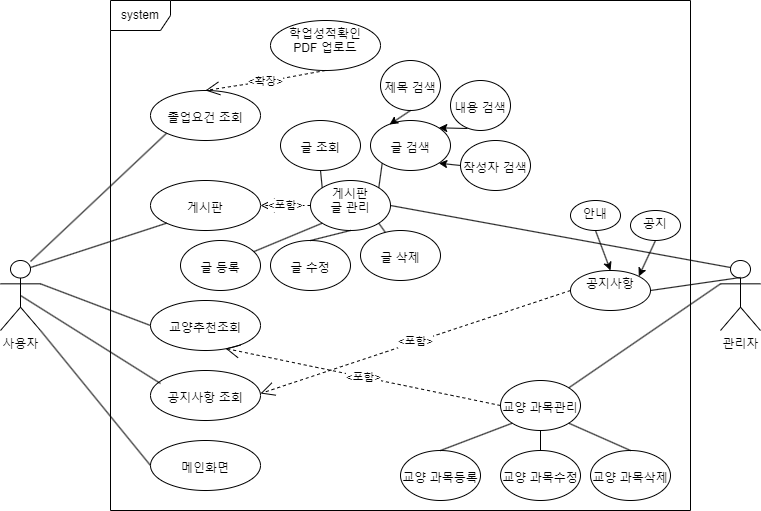

The diagram above was exported from draw.io. Its source (the exported page's mxGraphModel, read from the mxfile embedded in the PNG):
<mxGraphModel dx="849" dy="661" grid="1" gridSize="10" guides="1" tooltips="1" connect="1" arrows="1" fold="1" page="1" pageScale="1" pageWidth="827" pageHeight="1169" math="0" shadow="0">
  <root>
    <mxCell id="0" />
    <mxCell id="1" parent="0" />
    <mxCell id="GqIvKBQ46MMJwySQH0px-18" value="system" style="shape=umlFrame;whiteSpace=wrap;html=1;" parent="1" vertex="1">
      <mxGeometry x="160" y="80" width="580" height="510" as="geometry" />
    </mxCell>
    <mxCell id="GqIvKBQ46MMJwySQH0px-1" value="사용자&lt;br&gt;" style="shape=umlActor;verticalLabelPosition=bottom;verticalAlign=top;html=1;fontStyle=0;direction=east;flipH=0;flipV=0;" parent="1" vertex="1">
      <mxGeometry x="50" y="340" width="40" height="70" as="geometry" />
    </mxCell>
    <mxCell id="GqIvKBQ46MMJwySQH0px-12" value="&lt;br&gt;졸업요건 조회" style="ellipse;whiteSpace=wrap;html=1;verticalAlign=top;fontStyle=0;" parent="1" vertex="1">
      <mxGeometry x="200" y="170" width="110" height="50" as="geometry" />
    </mxCell>
    <mxCell id="GqIvKBQ46MMJwySQH0px-28" value="&lt;br&gt;게시판" style="ellipse;whiteSpace=wrap;html=1;verticalAlign=top;fontStyle=0;" parent="1" vertex="1">
      <mxGeometry x="200" y="260" width="110" height="50" as="geometry" />
    </mxCell>
    <mxCell id="GqIvKBQ46MMJwySQH0px-29" value="&lt;br&gt;교양추천조회" style="ellipse;whiteSpace=wrap;html=1;verticalAlign=top;fontStyle=0;" parent="1" vertex="1">
      <mxGeometry x="200" y="380" width="110" height="50" as="geometry" />
    </mxCell>
    <mxCell id="GqIvKBQ46MMJwySQH0px-30" value="&lt;br&gt;메인화면" style="ellipse;whiteSpace=wrap;html=1;verticalAlign=top;fontStyle=0;" parent="1" vertex="1">
      <mxGeometry x="200" y="520" width="110" height="50" as="geometry" />
    </mxCell>
    <mxCell id="GqIvKBQ46MMJwySQH0px-37" value="" style="endArrow=none;html=1;rounded=0;exitX=0.75;exitY=0.014;exitDx=0;exitDy=0;exitPerimeter=0;entryX=0;entryY=1;entryDx=0;entryDy=0;" parent="1" source="GqIvKBQ46MMJwySQH0px-1" target="GqIvKBQ46MMJwySQH0px-12" edge="1">
      <mxGeometry width="50" height="50" relative="1" as="geometry">
        <mxPoint x="90" y="330" as="sourcePoint" />
        <mxPoint x="140" y="280" as="targetPoint" />
      </mxGeometry>
    </mxCell>
    <mxCell id="GqIvKBQ46MMJwySQH0px-38" value="" style="endArrow=none;html=1;rounded=0;entryX=0;entryY=1;entryDx=0;entryDy=0;exitX=0.75;exitY=0.1;exitDx=0;exitDy=0;exitPerimeter=0;" parent="1" source="GqIvKBQ46MMJwySQH0px-1" target="GqIvKBQ46MMJwySQH0px-28" edge="1">
      <mxGeometry width="50" height="50" relative="1" as="geometry">
        <mxPoint x="140" y="380" as="sourcePoint" />
        <mxPoint x="190" y="330" as="targetPoint" />
      </mxGeometry>
    </mxCell>
    <mxCell id="GqIvKBQ46MMJwySQH0px-39" value="" style="endArrow=none;html=1;rounded=0;exitX=1;exitY=0.3333333333333333;exitDx=0;exitDy=0;exitPerimeter=0;entryX=0;entryY=0.5;entryDx=0;entryDy=0;" parent="1" source="GqIvKBQ46MMJwySQH0px-1" target="GqIvKBQ46MMJwySQH0px-29" edge="1">
      <mxGeometry width="50" height="50" relative="1" as="geometry">
        <mxPoint x="130" y="410" as="sourcePoint" />
        <mxPoint x="180" y="360" as="targetPoint" />
      </mxGeometry>
    </mxCell>
    <mxCell id="GqIvKBQ46MMJwySQH0px-40" value="" style="endArrow=none;html=1;rounded=0;exitX=1;exitY=1;exitDx=0;exitDy=0;exitPerimeter=0;entryX=0;entryY=0.5;entryDx=0;entryDy=0;" parent="1" source="GqIvKBQ46MMJwySQH0px-1" target="GqIvKBQ46MMJwySQH0px-30" edge="1">
      <mxGeometry width="50" height="50" relative="1" as="geometry">
        <mxPoint x="90" y="520" as="sourcePoint" />
        <mxPoint x="140" y="470" as="targetPoint" />
      </mxGeometry>
    </mxCell>
    <mxCell id="GqIvKBQ46MMJwySQH0px-42" value="학업성적확인 &lt;br&gt;PDF 업로드" style="ellipse;whiteSpace=wrap;html=1;verticalAlign=top;fontStyle=0;" parent="1" vertex="1">
      <mxGeometry x="320" y="100" width="110" height="50" as="geometry" />
    </mxCell>
    <mxCell id="GqIvKBQ46MMJwySQH0px-43" value="&amp;lt;확장&amp;gt;" style="endArrow=open;endSize=12;dashed=1;html=1;rounded=0;exitX=0.5;exitY=1;exitDx=0;exitDy=0;entryX=0.5;entryY=0;entryDx=0;entryDy=0;" parent="1" source="GqIvKBQ46MMJwySQH0px-42" target="GqIvKBQ46MMJwySQH0px-12" edge="1">
      <mxGeometry width="160" relative="1" as="geometry">
        <mxPoint x="380" y="230" as="sourcePoint" />
        <mxPoint x="540" y="230" as="targetPoint" />
        <Array as="points">
          <mxPoint x="320" y="160" />
        </Array>
      </mxGeometry>
    </mxCell>
    <mxCell id="GqIvKBQ46MMJwySQH0px-45" value="관리자&lt;br&gt;" style="shape=umlActor;verticalLabelPosition=bottom;verticalAlign=top;html=1;fontStyle=0;direction=east;flipH=0;flipV=0;" parent="1" vertex="1">
      <mxGeometry x="770" y="340" width="40" height="70" as="geometry" />
    </mxCell>
    <mxCell id="GqIvKBQ46MMJwySQH0px-46" value="&lt;br&gt;교양 과목관리" style="ellipse;whiteSpace=wrap;html=1;verticalAlign=top;fontStyle=0;" parent="1" vertex="1">
      <mxGeometry x="550" y="460" width="80" height="50" as="geometry" />
    </mxCell>
    <mxCell id="GqIvKBQ46MMJwySQH0px-47" value="&lt;br&gt;교양 과목삭제" style="ellipse;whiteSpace=wrap;html=1;verticalAlign=top;fontStyle=0;" parent="1" vertex="1">
      <mxGeometry x="640" y="530" width="80" height="50" as="geometry" />
    </mxCell>
    <mxCell id="GqIvKBQ46MMJwySQH0px-48" value="&lt;br&gt;교양 과목수정" style="ellipse;whiteSpace=wrap;html=1;verticalAlign=top;fontStyle=0;" parent="1" vertex="1">
      <mxGeometry x="550" y="530" width="80" height="50" as="geometry" />
    </mxCell>
    <mxCell id="GqIvKBQ46MMJwySQH0px-49" value="&lt;br&gt;교양 과목등록" style="ellipse;whiteSpace=wrap;html=1;verticalAlign=top;fontStyle=0;" parent="1" vertex="1">
      <mxGeometry x="450" y="530" width="80" height="50" as="geometry" />
    </mxCell>
    <mxCell id="GqIvKBQ46MMJwySQH0px-50" value="" style="endArrow=none;html=1;rounded=0;exitX=0.5;exitY=0;exitDx=0;exitDy=0;entryX=0;entryY=1;entryDx=0;entryDy=0;" parent="1" source="GqIvKBQ46MMJwySQH0px-49" target="GqIvKBQ46MMJwySQH0px-46" edge="1">
      <mxGeometry width="50" height="50" relative="1" as="geometry">
        <mxPoint x="490" y="620" as="sourcePoint" />
        <mxPoint x="600" y="725" as="targetPoint" />
      </mxGeometry>
    </mxCell>
    <mxCell id="GqIvKBQ46MMJwySQH0px-51" value="" style="endArrow=none;html=1;rounded=0;exitX=0.5;exitY=0;exitDx=0;exitDy=0;entryX=0.5;entryY=1;entryDx=0;entryDy=0;" parent="1" source="GqIvKBQ46MMJwySQH0px-48" target="GqIvKBQ46MMJwySQH0px-46" edge="1">
      <mxGeometry width="50" height="50" relative="1" as="geometry">
        <mxPoint x="508.2842712474619" y="547.3223304703363" as="sourcePoint" />
        <mxPoint x="541.7157287525381" y="512.6776695296637" as="targetPoint" />
      </mxGeometry>
    </mxCell>
    <mxCell id="GqIvKBQ46MMJwySQH0px-52" value="" style="endArrow=none;html=1;rounded=0;exitX=0.5;exitY=0;exitDx=0;exitDy=0;entryX=1;entryY=1;entryDx=0;entryDy=0;" parent="1" source="GqIvKBQ46MMJwySQH0px-47" target="GqIvKBQ46MMJwySQH0px-46" edge="1">
      <mxGeometry width="50" height="50" relative="1" as="geometry">
        <mxPoint x="508.2842712474619" y="547.3223304703363" as="sourcePoint" />
        <mxPoint x="541.7157287525381" y="512.6776695296637" as="targetPoint" />
      </mxGeometry>
    </mxCell>
    <mxCell id="GqIvKBQ46MMJwySQH0px-53" value="&amp;lt;포함&amp;gt;" style="endArrow=open;endSize=12;dashed=1;html=1;rounded=0;exitX=0;exitY=0.5;exitDx=0;exitDy=0;entryX=0.682;entryY=0.96;entryDx=0;entryDy=0;entryPerimeter=0;" parent="1" source="GqIvKBQ46MMJwySQH0px-46" target="GqIvKBQ46MMJwySQH0px-29" edge="1">
      <mxGeometry width="160" relative="1" as="geometry">
        <mxPoint x="310" y="420" as="sourcePoint" />
        <mxPoint x="470" y="420" as="targetPoint" />
      </mxGeometry>
    </mxCell>
    <mxCell id="GqIvKBQ46MMJwySQH0px-54" value="" style="endArrow=none;html=1;rounded=0;exitX=1;exitY=0;exitDx=0;exitDy=0;entryX=0;entryY=0.3333333333333333;entryDx=0;entryDy=0;entryPerimeter=0;" parent="1" source="GqIvKBQ46MMJwySQH0px-46" target="GqIvKBQ46MMJwySQH0px-45" edge="1">
      <mxGeometry width="50" height="50" relative="1" as="geometry">
        <mxPoint x="530" y="418.3" as="sourcePoint" />
        <mxPoint x="666.1091270347399" y="289.9976695296637" as="targetPoint" />
      </mxGeometry>
    </mxCell>
    <mxCell id="GqIvKBQ46MMJwySQH0px-55" value="게시판 &lt;br&gt;글 관리" style="ellipse;whiteSpace=wrap;html=1;verticalAlign=top;fontStyle=0;" parent="1" vertex="1">
      <mxGeometry x="360" y="260" width="80" height="50" as="geometry" />
    </mxCell>
    <mxCell id="GqIvKBQ46MMJwySQH0px-56" value="&amp;lt;포함&amp;gt;" style="endArrow=open;endSize=12;dashed=1;html=1;rounded=0;entryX=1;entryY=0.5;entryDx=0;entryDy=0;" parent="1" source="GqIvKBQ46MMJwySQH0px-55" target="GqIvKBQ46MMJwySQH0px-28" edge="1">
      <mxGeometry width="160" relative="1" as="geometry">
        <mxPoint x="544.98" y="387" as="sourcePoint" />
        <mxPoint x="270" y="330" as="targetPoint" />
      </mxGeometry>
    </mxCell>
    <mxCell id="GqIvKBQ46MMJwySQH0px-57" value="&lt;br&gt;글 등록" style="ellipse;whiteSpace=wrap;html=1;verticalAlign=top;fontStyle=0;" parent="1" vertex="1">
      <mxGeometry x="230" y="320" width="80" height="50" as="geometry" />
    </mxCell>
    <mxCell id="GqIvKBQ46MMJwySQH0px-58" value="&lt;br&gt;글 삭제" style="ellipse;whiteSpace=wrap;html=1;verticalAlign=top;fontStyle=0;" parent="1" vertex="1">
      <mxGeometry x="410" y="310" width="80" height="50" as="geometry" />
    </mxCell>
    <mxCell id="GqIvKBQ46MMJwySQH0px-59" value="&lt;br&gt;글 수정" style="ellipse;whiteSpace=wrap;html=1;verticalAlign=top;fontStyle=0;" parent="1" vertex="1">
      <mxGeometry x="320" y="320" width="80" height="50" as="geometry" />
    </mxCell>
    <mxCell id="GqIvKBQ46MMJwySQH0px-60" value="" style="endArrow=none;html=1;rounded=0;entryX=1;entryY=1;entryDx=0;entryDy=0;" parent="1" source="GqIvKBQ46MMJwySQH0px-58" target="GqIvKBQ46MMJwySQH0px-55" edge="1">
      <mxGeometry width="50" height="50" relative="1" as="geometry">
        <mxPoint x="480.00427124746193" y="293.99233047033624" as="sourcePoint" />
        <mxPoint x="631.72" y="190.00333333333336" as="targetPoint" />
      </mxGeometry>
    </mxCell>
    <mxCell id="GqIvKBQ46MMJwySQH0px-62" value="" style="endArrow=none;html=1;rounded=0;entryX=0;entryY=1;entryDx=0;entryDy=0;" parent="1" source="GqIvKBQ46MMJwySQH0px-57" target="GqIvKBQ46MMJwySQH0px-55" edge="1">
      <mxGeometry width="50" height="50" relative="1" as="geometry">
        <mxPoint x="478.2842712474619" y="233.99233047033627" as="sourcePoint" />
        <mxPoint x="630" y="130.00333333333336" as="targetPoint" />
      </mxGeometry>
    </mxCell>
    <mxCell id="GqIvKBQ46MMJwySQH0px-63" value="" style="endArrow=none;html=1;rounded=0;exitX=0.5;exitY=0;exitDx=0;exitDy=0;entryX=0.5;entryY=1;entryDx=0;entryDy=0;" parent="1" source="GqIvKBQ46MMJwySQH0px-59" target="GqIvKBQ46MMJwySQH0px-55" edge="1">
      <mxGeometry width="50" height="50" relative="1" as="geometry">
        <mxPoint x="500.00427124746193" y="430.0023304703363" as="sourcePoint" />
        <mxPoint x="651.72" y="326.0133333333334" as="targetPoint" />
      </mxGeometry>
    </mxCell>
    <mxCell id="GqIvKBQ46MMJwySQH0px-64" value="" style="endArrow=none;html=1;rounded=0;exitX=1;exitY=0.5;exitDx=0;exitDy=0;entryX=0.25;entryY=0.1;entryDx=0;entryDy=0;entryPerimeter=0;" parent="1" source="GqIvKBQ46MMJwySQH0px-55" target="GqIvKBQ46MMJwySQH0px-45" edge="1">
      <mxGeometry width="50" height="50" relative="1" as="geometry">
        <mxPoint x="570.0042712474619" y="423.9923304703363" as="sourcePoint" />
        <mxPoint x="770" y="360" as="targetPoint" />
      </mxGeometry>
    </mxCell>
    <mxCell id="GqIvKBQ46MMJwySQH0px-65" value="&lt;br&gt;글 검색" style="ellipse;whiteSpace=wrap;html=1;verticalAlign=top;fontStyle=0;" parent="1" vertex="1">
      <mxGeometry x="420" y="200" width="80" height="50" as="geometry" />
    </mxCell>
    <mxCell id="GqIvKBQ46MMJwySQH0px-67" value="" style="endArrow=none;html=1;rounded=0;exitX=1;exitY=0;exitDx=0;exitDy=0;entryX=0;entryY=1;entryDx=0;entryDy=0;" parent="1" source="GqIvKBQ46MMJwySQH0px-55" target="GqIvKBQ46MMJwySQH0px-65" edge="1">
      <mxGeometry width="50" height="50" relative="1" as="geometry">
        <mxPoint x="520.0042712474619" y="266.99233047033624" as="sourcePoint" />
        <mxPoint x="671.72" y="163.00333333333336" as="targetPoint" />
      </mxGeometry>
    </mxCell>
    <mxCell id="GqIvKBQ46MMJwySQH0px-68" value="&lt;br&gt;제목&amp;nbsp;검색" style="ellipse;whiteSpace=wrap;html=1;verticalAlign=top;fontStyle=0;" parent="1" vertex="1">
      <mxGeometry x="430" y="140" width="60" height="50" as="geometry" />
    </mxCell>
    <mxCell id="GqIvKBQ46MMJwySQH0px-69" value="" style="endArrow=classic;html=1;rounded=0;exitX=0.5;exitY=1;exitDx=0;exitDy=0;entryX=0.238;entryY=0.08;entryDx=0;entryDy=0;entryPerimeter=0;" parent="1" source="GqIvKBQ46MMJwySQH0px-68" target="GqIvKBQ46MMJwySQH0px-65" edge="1">
      <mxGeometry width="50" height="50" relative="1" as="geometry">
        <mxPoint x="550" y="410" as="sourcePoint" />
        <mxPoint x="600" y="360" as="targetPoint" />
      </mxGeometry>
    </mxCell>
    <mxCell id="vgXSr0C1vcapx3PGinTL-2" value="공지사항" style="ellipse;whiteSpace=wrap;html=1;verticalAlign=top;fontStyle=0;" vertex="1" parent="1">
      <mxGeometry x="620" y="350" width="80" height="40" as="geometry" />
    </mxCell>
    <mxCell id="vgXSr0C1vcapx3PGinTL-3" value="&lt;br&gt;글 조회" style="ellipse;whiteSpace=wrap;html=1;verticalAlign=top;fontStyle=0;" vertex="1" parent="1">
      <mxGeometry x="330" y="200" width="80" height="50" as="geometry" />
    </mxCell>
    <mxCell id="vgXSr0C1vcapx3PGinTL-6" value="" style="endArrow=none;html=1;rounded=0;exitX=0;exitY=0;exitDx=0;exitDy=0;entryX=0.5;entryY=1;entryDx=0;entryDy=0;" edge="1" parent="1" source="GqIvKBQ46MMJwySQH0px-55" target="vgXSr0C1vcapx3PGinTL-3">
      <mxGeometry width="50" height="50" relative="1" as="geometry">
        <mxPoint x="438.2842712474619" y="277.3223304703363" as="sourcePoint" />
        <mxPoint x="461.7157287525381" y="242.67766952966372" as="targetPoint" />
        <Array as="points" />
      </mxGeometry>
    </mxCell>
    <mxCell id="vgXSr0C1vcapx3PGinTL-7" value="&lt;br&gt;내용 검색" style="ellipse;whiteSpace=wrap;html=1;verticalAlign=top;fontStyle=0;" vertex="1" parent="1">
      <mxGeometry x="500" y="160" width="60" height="50" as="geometry" />
    </mxCell>
    <mxCell id="vgXSr0C1vcapx3PGinTL-8" value="&lt;br&gt;작성자 검색" style="ellipse;whiteSpace=wrap;html=1;verticalAlign=top;fontStyle=0;" vertex="1" parent="1">
      <mxGeometry x="510" y="220" width="70" height="50" as="geometry" />
    </mxCell>
    <mxCell id="vgXSr0C1vcapx3PGinTL-9" value="" style="endArrow=classic;html=1;rounded=0;exitX=0.283;exitY=0.96;exitDx=0;exitDy=0;entryX=1;entryY=0;entryDx=0;entryDy=0;exitPerimeter=0;" edge="1" parent="1" source="vgXSr0C1vcapx3PGinTL-7" target="GqIvKBQ46MMJwySQH0px-65">
      <mxGeometry width="50" height="50" relative="1" as="geometry">
        <mxPoint x="470" y="200" as="sourcePoint" />
        <mxPoint x="449.03999999999996" y="214" as="targetPoint" />
      </mxGeometry>
    </mxCell>
    <mxCell id="vgXSr0C1vcapx3PGinTL-10" value="" style="endArrow=classic;html=1;rounded=0;exitX=0;exitY=0.5;exitDx=0;exitDy=0;entryX=1;entryY=1;entryDx=0;entryDy=0;" edge="1" parent="1" source="vgXSr0C1vcapx3PGinTL-8" target="GqIvKBQ46MMJwySQH0px-65">
      <mxGeometry width="50" height="50" relative="1" as="geometry">
        <mxPoint x="526.98" y="218" as="sourcePoint" />
        <mxPoint x="498.2842712474619" y="217.32233047033628" as="targetPoint" />
      </mxGeometry>
    </mxCell>
    <mxCell id="vgXSr0C1vcapx3PGinTL-12" value="공지" style="ellipse;whiteSpace=wrap;html=1;verticalAlign=top;fontStyle=0;" vertex="1" parent="1">
      <mxGeometry x="680" y="290" width="50" height="30" as="geometry" />
    </mxCell>
    <mxCell id="vgXSr0C1vcapx3PGinTL-13" value="안내&lt;br&gt;" style="ellipse;whiteSpace=wrap;html=1;verticalAlign=top;fontStyle=0;" vertex="1" parent="1">
      <mxGeometry x="620" y="280" width="50" height="30" as="geometry" />
    </mxCell>
    <mxCell id="vgXSr0C1vcapx3PGinTL-14" value="" style="endArrow=classic;html=1;rounded=0;exitX=0.5;exitY=1;exitDx=0;exitDy=0;entryX=0.5;entryY=0;entryDx=0;entryDy=0;" edge="1" parent="1" source="vgXSr0C1vcapx3PGinTL-13" target="vgXSr0C1vcapx3PGinTL-2">
      <mxGeometry width="50" height="50" relative="1" as="geometry">
        <mxPoint x="520" y="255" as="sourcePoint" />
        <mxPoint x="498.2842712474619" y="252.67766952966372" as="targetPoint" />
        <Array as="points" />
      </mxGeometry>
    </mxCell>
    <mxCell id="vgXSr0C1vcapx3PGinTL-15" value="" style="endArrow=classic;html=1;rounded=0;exitX=0.5;exitY=1;exitDx=0;exitDy=0;entryX=1;entryY=0;entryDx=0;entryDy=0;" edge="1" parent="1" source="vgXSr0C1vcapx3PGinTL-12" target="vgXSr0C1vcapx3PGinTL-2">
      <mxGeometry width="50" height="50" relative="1" as="geometry">
        <mxPoint x="655" y="320" as="sourcePoint" />
        <mxPoint x="670" y="360" as="targetPoint" />
        <Array as="points" />
      </mxGeometry>
    </mxCell>
    <mxCell id="vgXSr0C1vcapx3PGinTL-17" value="" style="endArrow=none;html=1;rounded=0;exitX=1;exitY=0.5;exitDx=0;exitDy=0;entryX=0.25;entryY=0.1;entryDx=0;entryDy=0;entryPerimeter=0;" edge="1" parent="1" source="vgXSr0C1vcapx3PGinTL-2">
      <mxGeometry width="50" height="50" relative="1" as="geometry">
        <mxPoint x="450" y="295" as="sourcePoint" />
        <mxPoint x="790" y="357" as="targetPoint" />
      </mxGeometry>
    </mxCell>
    <mxCell id="vgXSr0C1vcapx3PGinTL-18" value="&lt;br&gt;공지사항 조회" style="ellipse;whiteSpace=wrap;html=1;verticalAlign=top;fontStyle=0;" vertex="1" parent="1">
      <mxGeometry x="200" y="450" width="110" height="50" as="geometry" />
    </mxCell>
    <mxCell id="vgXSr0C1vcapx3PGinTL-19" value="&amp;lt;포함&amp;gt;" style="endArrow=open;endSize=12;dashed=1;html=1;rounded=0;exitX=0;exitY=0.5;exitDx=0;exitDy=0;" edge="1" parent="1" source="vgXSr0C1vcapx3PGinTL-2">
      <mxGeometry width="160" relative="1" as="geometry">
        <mxPoint x="584.98" y="530" as="sourcePoint" />
        <mxPoint x="310" y="473" as="targetPoint" />
      </mxGeometry>
    </mxCell>
    <mxCell id="vgXSr0C1vcapx3PGinTL-20" value="" style="endArrow=none;html=1;rounded=0;exitX=0.5;exitY=0.5;exitDx=0;exitDy=0;exitPerimeter=0;entryX=0.091;entryY=0.26;entryDx=0;entryDy=0;entryPerimeter=0;" edge="1" parent="1" source="GqIvKBQ46MMJwySQH0px-1" target="vgXSr0C1vcapx3PGinTL-18">
      <mxGeometry width="50" height="50" relative="1" as="geometry">
        <mxPoint x="100" y="373.33333333333326" as="sourcePoint" />
        <mxPoint x="210" y="415" as="targetPoint" />
      </mxGeometry>
    </mxCell>
  </root>
</mxGraphModel>